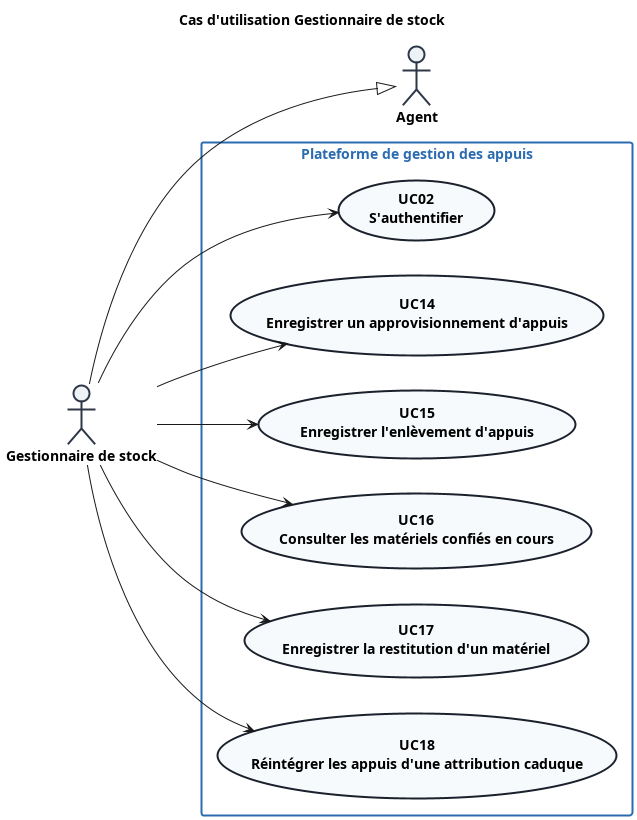

The diagram above was rendered by PlantUML. Its source (embedded in the PNG):
@startuml uc_stock
title <b>Cas d'utilisation Gestionnaire de stock</b>

left to right direction
skinparam shadowing false
skinparam defaultFontName "Segoe UI"
skinparam backgroundColor #FFFFFF

skinparam actor {
    BackgroundColor #EDF2F7
    BorderColor #2D3748
    BorderThickness 2
    FontStyle bold
}

skinparam usecase {
    BackgroundColor #F7FAFC
    BorderColor #1A202C
    BorderThickness 2
    FontStyle bold
}

skinparam rectangle {
    BackgroundColor #FFFFFF
    BorderColor #2B6CB0
    BorderThickness 2
    FontStyle bold
    FontColor #2B6CB0
}

actor "Agent" as Agent
actor "Gestionnaire de stock" as Gestionnaire

Gestionnaire --|> Agent

rectangle "<b>Plateforme de gestion des appuis</b>" {
  usecase "<b>UC02</b>\nS'authentifier" as UC02
  usecase "<b>UC14</b>\nEnregistrer un approvisionnement d'appuis" as UC14
  usecase "<b>UC15</b>\nEnregistrer l'enlèvement d'appuis" as UC15
  usecase "<b>UC16</b>\nConsulter les matériels confiés en cours" as UC16
  usecase "<b>UC17</b>\nEnregistrer la restitution d'un matériel" as UC17
  usecase "<b>UC18</b>\nRéintégrer les appuis d'une attribution caduque" as UC18
}

Gestionnaire --> UC02
Gestionnaire --> UC14
Gestionnaire --> UC15
Gestionnaire --> UC16
Gestionnaire --> UC17
Gestionnaire --> UC18
@enduml